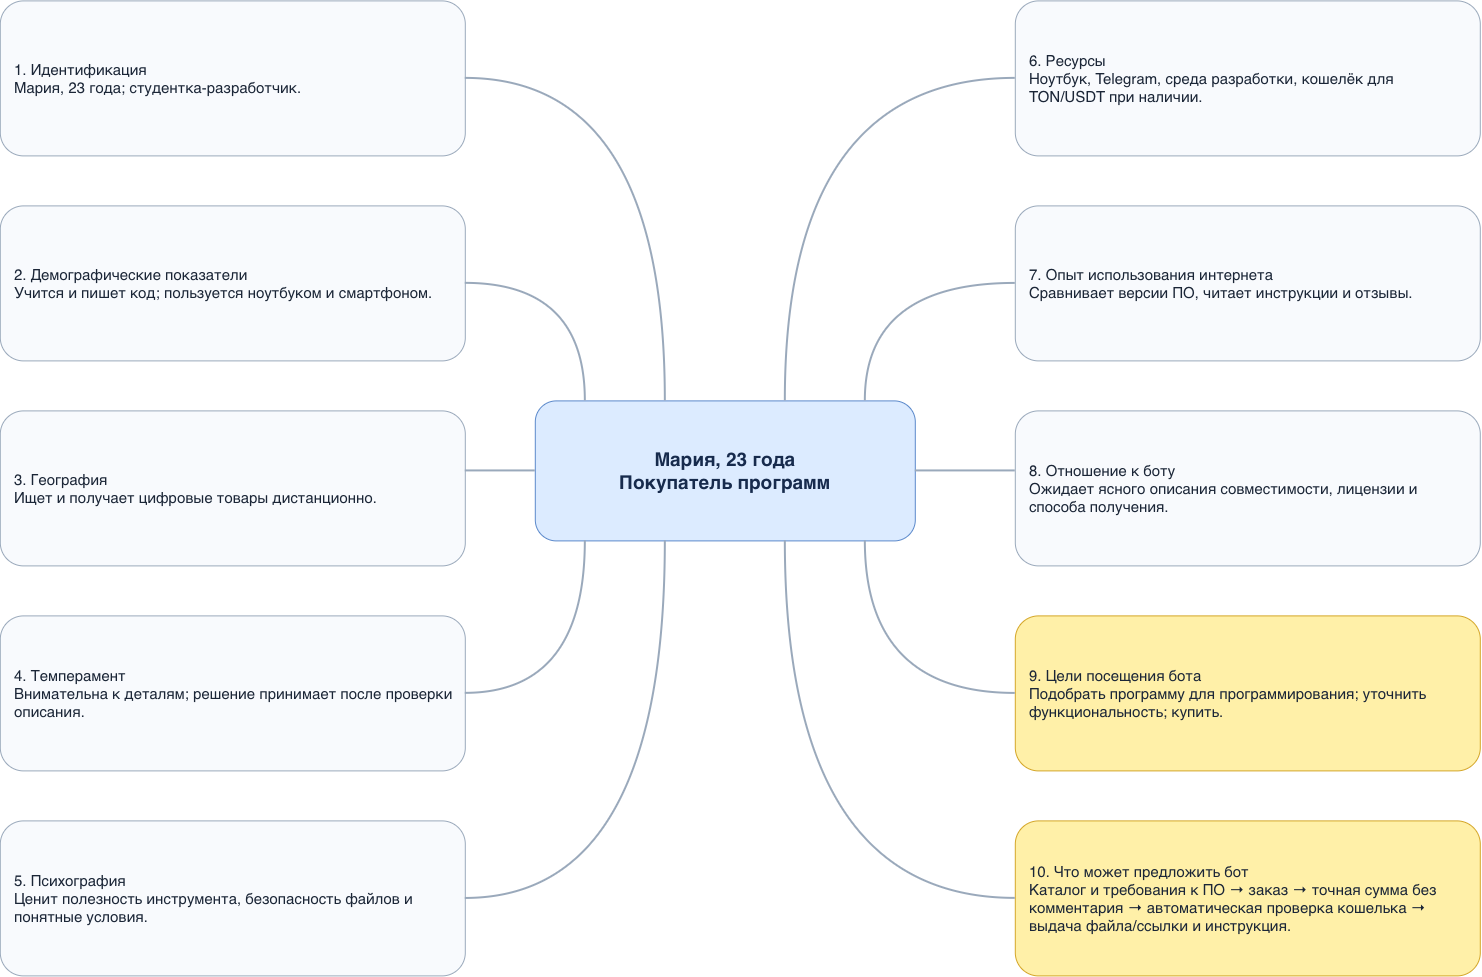

The diagram above was exported from draw.io. Its source (the exported page's mxGraphModel, read from the mxfile embedded in the PNG):
<mxGraphModel dx="1041" dy="508" grid="1" gridSize="10" guides="1" tooltips="1" connect="1" arrows="1" fold="1" page="1" pageScale="1" pageWidth="1600" pageHeight="1150" math="0" shadow="0">
  <root>
    <mxCell id="0" />
    <mxCell id="1" parent="0" />
    <mxCell id="center" parent="1" style="rounded=1;whiteSpace=wrap;html=1;fillColor=#DCEBFF;strokeColor=#5B89CB;fontColor=#172B4D;fontSize=19;fontStyle=1;align=center;verticalAlign=middle;spacing=12;" value="Мария, 23 года&lt;br&gt;Покупатель программ" vertex="1">
      <mxGeometry height="140" width="380" x="590" y="455" as="geometry" />
    </mxCell>
    <mxCell id="b1" parent="1" style="rounded=1;whiteSpace=wrap;html=1;fillColor=#F8FAFD;strokeColor=#9AA9BB;fontColor=#1B2637;fontSize=15;align=left;verticalAlign=middle;spacing=14;" value="1. Идентификация&lt;br&gt;Мария, 23 года; студентка-разработчик." vertex="1">
      <mxGeometry height="155" width="465" x="55" y="55" as="geometry" />
    </mxCell>
    <mxCell id="e1" edge="1" parent="1" source="center" style="edgeStyle=orthogonalEdgeStyle;rounded=0;orthogonalLoop=1;jettySize=auto;html=1;endArrow=none;strokeColor=#9AA9BB;strokeWidth=2;curved=1;" target="b1">
      <mxGeometry relative="1" as="geometry">
        <Array as="points">
          <mxPoint x="720" y="132.47" />
        </Array>
      </mxGeometry>
    </mxCell>
    <mxCell id="b2" parent="1" style="rounded=1;whiteSpace=wrap;html=1;fillColor=#F8FAFD;strokeColor=#9AA9BB;fontColor=#1B2637;fontSize=15;align=left;verticalAlign=middle;spacing=14;" value="2. Демографические показатели&lt;br&gt;Учится и пишет код; пользуется ноутбуком и смартфоном." vertex="1">
      <mxGeometry height="155" width="465" x="55" y="260" as="geometry" />
    </mxCell>
    <mxCell id="e2" edge="1" parent="1" source="center" style="edgeStyle=orthogonalEdgeStyle;rounded=0;orthogonalLoop=1;jettySize=auto;html=1;endArrow=none;strokeColor=#9AA9BB;strokeWidth=2;curved=1;" target="b2">
      <mxGeometry relative="1" as="geometry">
        <Array as="points">
          <mxPoint x="640.06" y="337.47" />
        </Array>
      </mxGeometry>
    </mxCell>
    <mxCell id="b3" parent="1" style="rounded=1;whiteSpace=wrap;html=1;fillColor=#F8FAFD;strokeColor=#9AA9BB;fontColor=#1B2637;fontSize=15;align=left;verticalAlign=middle;spacing=14;" value="3. География&lt;br&gt;Ищет и получает цифровые товары дистанционно." vertex="1">
      <mxGeometry height="155" width="465" x="55" y="465" as="geometry" />
    </mxCell>
    <mxCell id="e3" edge="1" parent="1" source="center" style="edgeStyle=orthogonalEdgeStyle;rounded=1;orthogonalLoop=1;jettySize=auto;html=1;endArrow=none;strokeColor=#9AA9BB;strokeWidth=2;" target="b3">
      <mxGeometry relative="1" as="geometry">
        <Array as="points">
          <mxPoint x="540" y="525" />
          <mxPoint x="540" y="525" />
        </Array>
      </mxGeometry>
    </mxCell>
    <mxCell id="b4" parent="1" style="rounded=1;whiteSpace=wrap;html=1;fillColor=#F8FAFD;strokeColor=#9AA9BB;fontColor=#1B2637;fontSize=15;align=left;verticalAlign=middle;spacing=14;" value="4. Темперамент&lt;br&gt;Внимательна к деталям; решение принимает после проверки описания." vertex="1">
      <mxGeometry height="155" width="465" x="55" y="670" as="geometry" />
    </mxCell>
    <mxCell id="e4" edge="1" parent="1" source="center" style="edgeStyle=orthogonalEdgeStyle;rounded=0;orthogonalLoop=1;jettySize=auto;html=1;endArrow=none;strokeColor=#9AA9BB;strokeWidth=2;curved=1;" target="b4">
      <mxGeometry relative="1" as="geometry">
        <Array as="points">
          <mxPoint x="640.06" y="747.47" />
        </Array>
      </mxGeometry>
    </mxCell>
    <mxCell id="b5" parent="1" style="rounded=1;whiteSpace=wrap;html=1;fillColor=#F8FAFD;strokeColor=#9AA9BB;fontColor=#1B2637;fontSize=15;align=left;verticalAlign=middle;spacing=14;" value="5. Психография&lt;br&gt;Ценит полезность инструмента, безопасность файлов и понятные условия." vertex="1">
      <mxGeometry height="155" width="465" x="55" y="875" as="geometry" />
    </mxCell>
    <mxCell id="e5" edge="1" parent="1" source="center" style="edgeStyle=orthogonalEdgeStyle;rounded=0;orthogonalLoop=1;jettySize=auto;html=1;endArrow=none;strokeColor=#9AA9BB;strokeWidth=2;curved=1;" target="b5">
      <mxGeometry relative="1" as="geometry">
        <Array as="points">
          <mxPoint x="720.06" y="952.53" />
        </Array>
      </mxGeometry>
    </mxCell>
    <mxCell id="b6" parent="1" style="rounded=1;whiteSpace=wrap;html=1;fillColor=#F8FAFD;strokeColor=#9AA9BB;fontColor=#1B2637;fontSize=15;align=left;verticalAlign=middle;spacing=14;" value="6. Ресурсы&lt;br&gt;Ноутбук, Telegram, среда разработки, кошелёк для TON/USDT при наличии." vertex="1">
      <mxGeometry height="155" width="465" x="1070" y="55" as="geometry" />
    </mxCell>
    <mxCell id="e6" edge="1" parent="1" source="center" style="edgeStyle=orthogonalEdgeStyle;rounded=0;orthogonalLoop=1;jettySize=auto;html=1;endArrow=none;strokeColor=#9AA9BB;strokeWidth=2;curved=1;" target="b6">
      <mxGeometry relative="1" as="geometry">
        <Array as="points">
          <mxPoint x="840" y="132.5" />
        </Array>
      </mxGeometry>
    </mxCell>
    <mxCell id="b7" parent="1" style="rounded=1;whiteSpace=wrap;html=1;fillColor=#F8FAFD;strokeColor=#9AA9BB;fontColor=#1B2637;fontSize=15;align=left;verticalAlign=middle;spacing=14;" value="7. Опыт использования интернета&lt;br&gt;Сравнивает версии ПО, читает инструкции и отзывы." vertex="1">
      <mxGeometry height="155" width="465" x="1070" y="260" as="geometry" />
    </mxCell>
    <mxCell id="e7" edge="1" parent="1" source="center" style="edgeStyle=orthogonalEdgeStyle;rounded=0;orthogonalLoop=1;jettySize=auto;html=1;endArrow=none;strokeColor=#9AA9BB;strokeWidth=2;curved=1;" target="b7">
      <mxGeometry relative="1" as="geometry">
        <Array as="points">
          <mxPoint x="920" y="337.5" />
        </Array>
      </mxGeometry>
    </mxCell>
    <mxCell id="b8" parent="1" style="rounded=1;whiteSpace=wrap;html=1;fillColor=#F8FAFD;strokeColor=#9AA9BB;fontColor=#1B2637;fontSize=15;align=left;verticalAlign=middle;spacing=14;" value="8. Отношение к боту&lt;br&gt;Ожидает ясного описания совместимости, лицензии и способа получения." vertex="1">
      <mxGeometry height="155" width="465" x="1070" y="465" as="geometry" />
    </mxCell>
    <mxCell id="e8" edge="1" parent="1" source="center" style="edgeStyle=orthogonalEdgeStyle;rounded=1;orthogonalLoop=1;jettySize=auto;html=1;endArrow=none;strokeColor=#9AA9BB;strokeWidth=2;" target="b8">
      <mxGeometry relative="1" as="geometry">
        <Array as="points">
          <mxPoint x="1050" y="525" />
          <mxPoint x="1050" y="525" />
        </Array>
      </mxGeometry>
    </mxCell>
    <mxCell id="b9" parent="1" style="rounded=1;whiteSpace=wrap;html=1;fillColor=#FFF0A8;strokeColor=#D4A627;fontColor=#1B2637;fontSize=15;align=left;verticalAlign=middle;spacing=14;" value="9. Цели посещения бота&lt;br&gt;Подобрать программу для программирования; уточнить функциональность; купить." vertex="1">
      <mxGeometry height="155" width="465" x="1070" y="670" as="geometry" />
    </mxCell>
    <mxCell id="e9" edge="1" parent="1" source="center" style="edgeStyle=orthogonalEdgeStyle;rounded=0;orthogonalLoop=1;jettySize=auto;html=1;endArrow=none;strokeColor=#9AA9BB;strokeWidth=2;curved=1;" target="b9">
      <mxGeometry relative="1" as="geometry">
        <Array as="points">
          <mxPoint x="920" y="747.5" />
        </Array>
      </mxGeometry>
    </mxCell>
    <mxCell id="b10" parent="1" style="rounded=1;whiteSpace=wrap;html=1;fillColor=#FFF0A8;strokeColor=#D4A627;fontColor=#1B2637;fontSize=15;align=left;verticalAlign=middle;spacing=14;" value="10. Что может предложить бот&lt;br&gt;Каталог и требования к ПО → заказ → точная сумма без комментария → автоматическая проверка кошелька → выдача файла/ссылки и инструкция." vertex="1">
      <mxGeometry height="155" width="465" x="1070" y="875" as="geometry" />
    </mxCell>
    <mxCell id="e10" edge="1" parent="1" source="center" style="edgeStyle=orthogonalEdgeStyle;rounded=0;orthogonalLoop=1;jettySize=auto;html=1;endArrow=none;strokeColor=#9AA9BB;strokeWidth=2;curved=1;" target="b10">
      <mxGeometry relative="1" as="geometry">
        <Array as="points">
          <mxPoint x="840" y="952.5" />
        </Array>
      </mxGeometry>
    </mxCell>
  </root>
</mxGraphModel>